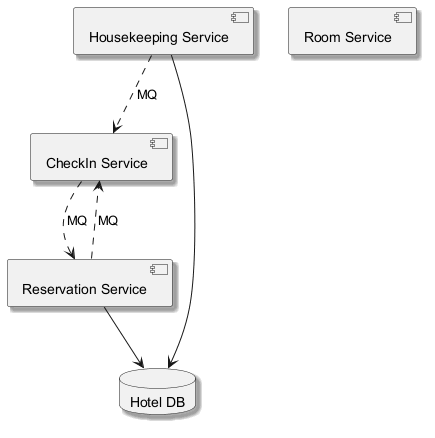

The diagram above was rendered by PlantUML. Its source (embedded in the PNG):
@startuml
skinparam backgroundColor #FFFFFF
skinparam classBackgroundColor #E8F4FA
skinparam classBorderColor #2C7DA0
skinparam shadowing true
component "Housekeeping Service" as C_HousekeepingService
component "Room Service" as C_RoomService
component "CheckIn Service" as C_CheckInService
component "Reservation Service" as C_ReservationService
database "Hotel DB" as DB_hotel
C_HousekeepingService --> DB_hotel
C_ReservationService --> DB_hotel
C_ReservationService ..> C_CheckInService : MQ
C_HousekeepingService ..> C_CheckInService : MQ
C_CheckInService ..> C_ReservationService : MQ
@enduml